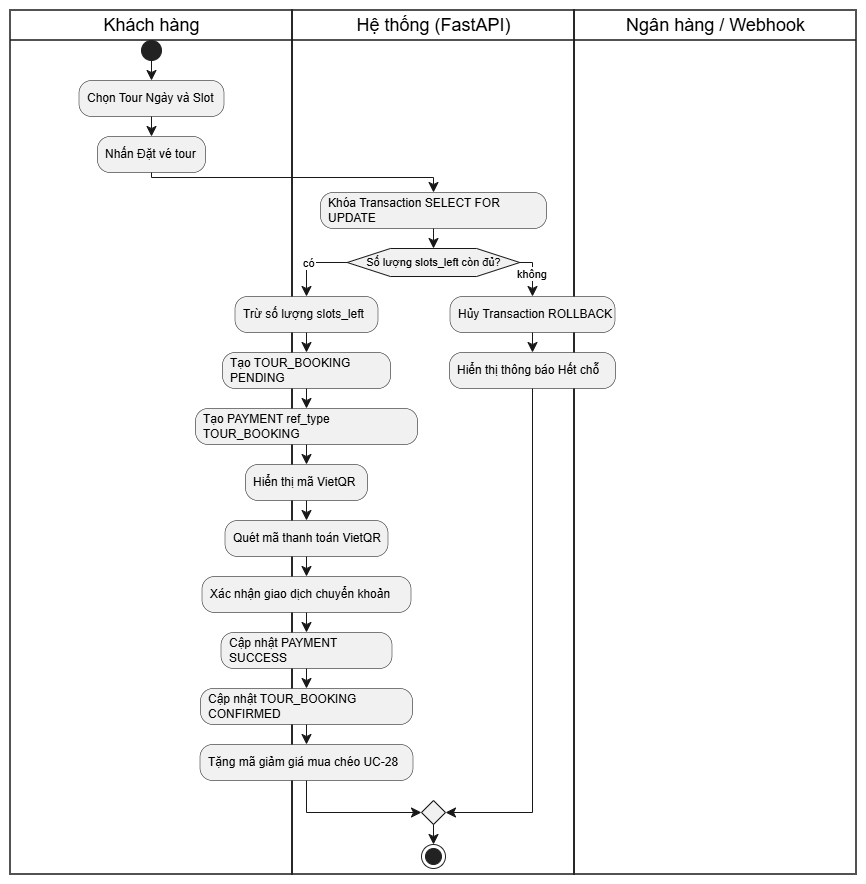

The diagram above was exported from draw.io. Its source (the exported page's mxGraphModel, read from the mxfile embedded in the PNG):
<mxGraphModel dx="1204" dy="1210" grid="1" gridSize="10" guides="1" tooltips="1" connect="1" arrows="1" fold="1" page="1" pageScale="1" pageWidth="850" pageHeight="1100" math="0" shadow="0">
  <root>
    <mxCell id="0" />
    <mxCell id="1" parent="0" />
    <UserObject label="" plantUmlData="{&#10;  &quot;data&quot;: &quot;@startuml\nskinparam Monochrome true\nskinparam Shadowing false\n\n|Khách hàng|\nstart\n:Chọn Tour Ngày và Slot;\n:Nhấn Đặt vé tour;\n\n|Hệ thống (FastAPI)|\n:Khóa Transaction SELECT FOR UPDATE;\n\nif (Số lượng slots_left còn đủ?) then (có)\n  :Trừ số lượng slots_left;\n  :Tạo TOUR_BOOKING PENDING;\n  :Tạo PAYMENT ref_type TOUR_BOOKING;\n  :Hiển thị mã VietQR;\n  \n  |Khách hàng|\n  :Quét mã thanh toán VietQR;\n  \n  |Ngân hàng / Webhook|\n  :Xác nhận giao dịch chuyển khoản;\n  \n  |Hệ thống (FastAPI)|\n  :Cập nhật PAYMENT SUCCESS;\n  :Cập nhật TOUR_BOOKING CONFIRMED;\n  :Tặng mã giảm giá mua chéo UC-28;\nelse (không)\n  |Hệ thống (FastAPI)|\n  :Hủy Transaction ROLLBACK;\n  |Khách hàng|\n  :Hiển thị thông báo Hết chỗ;\nendif\n\nstop\n@enduml&quot;,&#10;  &quot;config&quot;: null&#10;}" id="A0YVo63OG3S9Fwci-j5F-173">
      <mxCell connectable="0" parent="1" style="group;transparentBounds=1;editIcon=1;lockedGroup=0;groupPadding=10;" vertex="1">
        <mxGeometry as="geometry" />
      </mxCell>
    </UserObject>
    <UserObject label="Khách hàng" plantUmlId="lane_48" plantUmlBaseStyle="swimlane;collapsible=0;startSize=30;fillColor=none;swimlaneFillColor=none;strokeColor=#181818;strokeWidth=1.5;fontColor=#000000;fontSize=18;fontStyle=0;html=1;" plantUmlBaseValue="Khách hàng" id="A0YVo63OG3S9Fwci-j5F-174">
      <mxCell parent="A0YVo63OG3S9Fwci-j5F-173" style="swimlane;collapsible=0;startSize=30;fillColor=none;swimlaneFillColor=none;strokeColor=#181818;strokeWidth=1.5;fontColor=#000000;fontSize=18;fontStyle=0;html=1;" vertex="1">
        <mxGeometry height="864" width="282" x="30" y="30" as="geometry" />
      </mxCell>
    </UserObject>
    <UserObject label="Hệ thống (FastAPI)" plantUmlId="lane_49" plantUmlBaseStyle="swimlane;collapsible=0;startSize=30;fillColor=none;swimlaneFillColor=none;strokeColor=#181818;strokeWidth=1.5;fontColor=#000000;fontSize=18;fontStyle=0;html=1;" plantUmlBaseValue="Hệ thống (FastAPI)" id="A0YVo63OG3S9Fwci-j5F-175">
      <mxCell parent="A0YVo63OG3S9Fwci-j5F-173" style="swimlane;collapsible=0;startSize=30;fillColor=none;swimlaneFillColor=none;strokeColor=#181818;strokeWidth=1.5;fontColor=#000000;fontSize=18;fontStyle=0;html=1;" vertex="1">
        <mxGeometry height="864" width="282" x="312" y="30" as="geometry" />
      </mxCell>
    </UserObject>
    <UserObject label="Ngân hàng / Webhook" plantUmlId="lane_50" plantUmlBaseStyle="swimlane;collapsible=0;startSize=30;fillColor=none;swimlaneFillColor=none;strokeColor=#181818;strokeWidth=1.5;fontColor=#000000;fontSize=18;fontStyle=0;html=1;" plantUmlBaseValue="Ngân hàng / Webhook" id="A0YVo63OG3S9Fwci-j5F-176">
      <mxCell parent="A0YVo63OG3S9Fwci-j5F-173" style="swimlane;collapsible=0;startSize=30;fillColor=none;swimlaneFillColor=none;strokeColor=#181818;strokeWidth=1.5;fontColor=#000000;fontSize=18;fontStyle=0;html=1;" vertex="1">
        <mxGeometry height="864" width="282" x="594" y="30" as="geometry" />
      </mxCell>
    </UserObject>
    <UserObject label="" plantUmlId="start_0" plantUmlBaseStyle="ellipse;fillColor=#222222;strokeColor=#222222;" plantUmlBaseValue="" id="A0YVo63OG3S9Fwci-j5F-177">
      <mxCell parent="A0YVo63OG3S9Fwci-j5F-173" style="ellipse;fillColor=#222222;strokeColor=#222222;" vertex="1">
        <mxGeometry height="20" width="20" x="161" y="60" as="geometry" />
      </mxCell>
    </UserObject>
    <UserObject label="" plantUmlId="e_1" plantUmlBaseStyle="endArrow=classic;endSize=8;strokeColor=#181818;" plantUmlBaseValue="" id="A0YVo63OG3S9Fwci-j5F-178">
      <mxCell edge="1" parent="A0YVo63OG3S9Fwci-j5F-173" source="A0YVo63OG3S9Fwci-j5F-177" style="endArrow=classic;endSize=8;strokeColor=#181818;rounded=0;" target="A0YVo63OG3S9Fwci-j5F-179">
        <mxGeometry relative="1" as="geometry">
          <mxPoint x="171" y="80" as="sourcePoint" />
          <mxPoint x="171" y="100" as="targetPoint" />
        </mxGeometry>
      </mxCell>
    </UserObject>
    <UserObject label="Chọn Tour Ngày và Slot" plantUmlId="action_2" plantUmlBaseStyle="rounded=1;absoluteArcSize=1;arcSize=25;fillColor=#F1F1F1;strokeColor=#181818;strokeWidth=0.5;whiteSpace=wrap;fontSize=12;align=left;spacingLeft=6;" plantUmlBaseValue="Chọn Tour Ngày và Slot" id="A0YVo63OG3S9Fwci-j5F-179">
      <mxCell parent="A0YVo63OG3S9Fwci-j5F-173" style="rounded=1;absoluteArcSize=1;arcSize=25;fillColor=#F1F1F1;strokeColor=#181818;strokeWidth=0.5;whiteSpace=wrap;fontSize=12;align=left;spacingLeft=6;" vertex="1">
        <mxGeometry height="36" width="145" x="98.5" y="100" as="geometry" />
      </mxCell>
    </UserObject>
    <UserObject label="" plantUmlId="e_3" plantUmlBaseStyle="endArrow=classic;endSize=8;strokeColor=#181818;" plantUmlBaseValue="" id="A0YVo63OG3S9Fwci-j5F-180">
      <mxCell edge="1" parent="A0YVo63OG3S9Fwci-j5F-173" source="A0YVo63OG3S9Fwci-j5F-179" style="endArrow=classic;endSize=8;strokeColor=#181818;rounded=0;" target="A0YVo63OG3S9Fwci-j5F-181">
        <mxGeometry relative="1" as="geometry">
          <mxPoint x="171" y="136" as="sourcePoint" />
          <mxPoint x="171" y="156" as="targetPoint" />
        </mxGeometry>
      </mxCell>
    </UserObject>
    <UserObject label="Nhấn Đặt vé tour" plantUmlId="action_4" plantUmlBaseStyle="rounded=1;absoluteArcSize=1;arcSize=25;fillColor=#F1F1F1;strokeColor=#181818;strokeWidth=0.5;whiteSpace=wrap;fontSize=12;align=left;spacingLeft=6;" plantUmlBaseValue="Nhấn Đặt vé tour" id="A0YVo63OG3S9Fwci-j5F-181">
      <mxCell parent="A0YVo63OG3S9Fwci-j5F-173" style="rounded=1;absoluteArcSize=1;arcSize=25;fillColor=#F1F1F1;strokeColor=#181818;strokeWidth=0.5;whiteSpace=wrap;fontSize=12;align=left;spacingLeft=6;" vertex="1">
        <mxGeometry height="36" width="108" x="117" y="156" as="geometry" />
      </mxCell>
    </UserObject>
    <UserObject label="" plantUmlId="e_5" plantUmlBaseStyle="endArrow=classic;endSize=8;strokeColor=#181818;" plantUmlBaseValue="" id="A0YVo63OG3S9Fwci-j5F-182">
      <mxCell edge="1" parent="A0YVo63OG3S9Fwci-j5F-173" source="A0YVo63OG3S9Fwci-j5F-181" style="endArrow=classic;endSize=8;strokeColor=#181818;rounded=0;" target="A0YVo63OG3S9Fwci-j5F-183">
        <mxGeometry relative="1" as="geometry">
          <Array as="points">
            <mxPoint x="171" y="197" />
            <mxPoint x="453" y="197" />
          </Array>
          <mxPoint x="171" y="192" as="sourcePoint" />
          <mxPoint x="453" y="212" as="targetPoint" />
        </mxGeometry>
      </mxCell>
    </UserObject>
    <UserObject label="Khóa Transaction SELECT FOR UPDATE" plantUmlId="action_8" plantUmlBaseStyle="rounded=1;absoluteArcSize=1;arcSize=25;fillColor=#F1F1F1;strokeColor=#181818;strokeWidth=0.5;whiteSpace=wrap;fontSize=12;align=left;spacingLeft=6;" plantUmlBaseValue="Khóa Transaction SELECT FOR UPDATE" id="A0YVo63OG3S9Fwci-j5F-183">
      <mxCell parent="A0YVo63OG3S9Fwci-j5F-173" style="rounded=1;absoluteArcSize=1;arcSize=25;fillColor=#F1F1F1;strokeColor=#181818;strokeWidth=0.5;whiteSpace=wrap;fontSize=12;align=left;spacingLeft=6;" vertex="1">
        <mxGeometry height="36" width="226" x="340" y="212" as="geometry" />
      </mxCell>
    </UserObject>
    <UserObject label="" plantUmlId="e_9" plantUmlBaseStyle="endArrow=classic;endSize=8;strokeColor=#181818;entryX=0.5;entryY=0;entryDx=0;entryDy=0;" plantUmlBaseValue="" id="A0YVo63OG3S9Fwci-j5F-184">
      <mxCell edge="1" parent="A0YVo63OG3S9Fwci-j5F-173" source="A0YVo63OG3S9Fwci-j5F-183" style="endArrow=classic;endSize=8;strokeColor=#181818;entryX=0.5;entryY=0;entryDx=0;entryDy=0;rounded=0;" target="A0YVo63OG3S9Fwci-j5F-185">
        <mxGeometry relative="1" as="geometry">
          <mxPoint x="453" y="248" as="sourcePoint" />
          <mxPoint x="453" y="268" as="targetPoint" />
        </mxGeometry>
      </mxCell>
    </UserObject>
    <UserObject label="Số lượng slots_left còn đủ?" plantUmlId="diamond_11" plantUmlBaseStyle="shape=hexagon;perimeter=hexagonPerimeter2;fillColor=#F1F1F1;strokeColor=#181818;whiteSpace=wrap;fontSize=11;" plantUmlBaseValue="Số lượng slots_left còn đủ?" id="A0YVo63OG3S9Fwci-j5F-185">
      <mxCell parent="A0YVo63OG3S9Fwci-j5F-173" style="shape=hexagon;perimeter=hexagonPerimeter2;fillColor=#F1F1F1;strokeColor=#181818;whiteSpace=wrap;fontSize=11;" vertex="1">
        <mxGeometry height="28" width="172.5" x="366.75" y="268" as="geometry" />
      </mxCell>
    </UserObject>
    <UserObject label="có" plantUmlId="e_12" plantUmlBaseStyle="endArrow=classic;endSize=8;strokeColor=#181818;fontSize=11;exitX=0;exitY=0.5;exitDx=0;exitDy=0;" plantUmlBaseValue="có" id="A0YVo63OG3S9Fwci-j5F-186">
      <mxCell edge="1" parent="A0YVo63OG3S9Fwci-j5F-173" source="A0YVo63OG3S9Fwci-j5F-185" style="endArrow=classic;endSize=8;strokeColor=#181818;fontSize=11;exitX=0;exitY=0.5;exitDx=0;exitDy=0;rounded=0;" target="A0YVo63OG3S9Fwci-j5F-187">
        <mxGeometry relative="1" as="geometry">
          <Array as="points">
            <mxPoint x="326" y="282" />
          </Array>
          <mxPoint x="366.75" y="282" as="sourcePoint" />
          <mxPoint x="326" y="316" as="targetPoint" />
        </mxGeometry>
      </mxCell>
    </UserObject>
    <UserObject label="Trừ số lượng slots_left" plantUmlId="action_14" plantUmlBaseStyle="rounded=1;absoluteArcSize=1;arcSize=25;fillColor=#F1F1F1;strokeColor=#181818;strokeWidth=0.5;whiteSpace=wrap;fontSize=12;align=left;spacingLeft=6;" plantUmlBaseValue="Trừ số lượng slots_left" id="A0YVo63OG3S9Fwci-j5F-187">
      <mxCell parent="A0YVo63OG3S9Fwci-j5F-173" style="rounded=1;absoluteArcSize=1;arcSize=25;fillColor=#F1F1F1;strokeColor=#181818;strokeWidth=0.5;whiteSpace=wrap;fontSize=12;align=left;spacingLeft=6;" vertex="1">
        <mxGeometry height="36" width="143" x="254.5" y="316" as="geometry" />
      </mxCell>
    </UserObject>
    <UserObject label="Tạo TOUR_BOOKING PENDING" plantUmlId="action_15" plantUmlBaseStyle="rounded=1;absoluteArcSize=1;arcSize=25;fillColor=#F1F1F1;strokeColor=#181818;strokeWidth=0.5;whiteSpace=wrap;fontSize=12;align=left;spacingLeft=6;" plantUmlBaseValue="Tạo TOUR_BOOKING PENDING" id="A0YVo63OG3S9Fwci-j5F-188">
      <mxCell parent="A0YVo63OG3S9Fwci-j5F-173" style="rounded=1;absoluteArcSize=1;arcSize=25;fillColor=#F1F1F1;strokeColor=#181818;strokeWidth=0.5;whiteSpace=wrap;fontSize=12;align=left;spacingLeft=6;" vertex="1">
        <mxGeometry height="36" width="168" x="242" y="372" as="geometry" />
      </mxCell>
    </UserObject>
    <UserObject label="" plantUmlId="e_16" plantUmlBaseStyle="endArrow=classic;endSize=8;strokeColor=#181818;" plantUmlBaseValue="" id="A0YVo63OG3S9Fwci-j5F-189">
      <mxCell edge="1" parent="A0YVo63OG3S9Fwci-j5F-173" source="A0YVo63OG3S9Fwci-j5F-187" style="endArrow=classic;endSize=8;strokeColor=#181818;rounded=0;" target="A0YVo63OG3S9Fwci-j5F-188">
        <mxGeometry relative="1" as="geometry">
          <mxPoint x="326" y="352" as="sourcePoint" />
          <mxPoint x="326" y="372" as="targetPoint" />
        </mxGeometry>
      </mxCell>
    </UserObject>
    <UserObject label="Tạo PAYMENT ref_type TOUR_BOOKING" plantUmlId="action_17" plantUmlBaseStyle="rounded=1;absoluteArcSize=1;arcSize=25;fillColor=#F1F1F1;strokeColor=#181818;strokeWidth=0.5;whiteSpace=wrap;fontSize=12;align=left;spacingLeft=6;" plantUmlBaseValue="Tạo PAYMENT ref_type TOUR_BOOKING" id="A0YVo63OG3S9Fwci-j5F-190">
      <mxCell parent="A0YVo63OG3S9Fwci-j5F-173" style="rounded=1;absoluteArcSize=1;arcSize=25;fillColor=#F1F1F1;strokeColor=#181818;strokeWidth=0.5;whiteSpace=wrap;fontSize=12;align=left;spacingLeft=6;" vertex="1">
        <mxGeometry height="36" width="222" x="215" y="428" as="geometry" />
      </mxCell>
    </UserObject>
    <UserObject label="" plantUmlId="e_18" plantUmlBaseStyle="endArrow=classic;endSize=8;strokeColor=#181818;" plantUmlBaseValue="" id="A0YVo63OG3S9Fwci-j5F-191">
      <mxCell edge="1" parent="A0YVo63OG3S9Fwci-j5F-173" source="A0YVo63OG3S9Fwci-j5F-188" style="endArrow=classic;endSize=8;strokeColor=#181818;rounded=0;" target="A0YVo63OG3S9Fwci-j5F-190">
        <mxGeometry relative="1" as="geometry">
          <mxPoint x="326" y="408" as="sourcePoint" />
          <mxPoint x="326" y="428" as="targetPoint" />
        </mxGeometry>
      </mxCell>
    </UserObject>
    <UserObject label="Hiển thị mã VietQR" plantUmlId="action_19" plantUmlBaseStyle="rounded=1;absoluteArcSize=1;arcSize=25;fillColor=#F1F1F1;strokeColor=#181818;strokeWidth=0.5;whiteSpace=wrap;fontSize=12;align=left;spacingLeft=6;" plantUmlBaseValue="Hiển thị mã VietQR" id="A0YVo63OG3S9Fwci-j5F-192">
      <mxCell parent="A0YVo63OG3S9Fwci-j5F-173" style="rounded=1;absoluteArcSize=1;arcSize=25;fillColor=#F1F1F1;strokeColor=#181818;strokeWidth=0.5;whiteSpace=wrap;fontSize=12;align=left;spacingLeft=6;" vertex="1">
        <mxGeometry height="36" width="122" x="265" y="484" as="geometry" />
      </mxCell>
    </UserObject>
    <UserObject label="" plantUmlId="e_20" plantUmlBaseStyle="endArrow=classic;endSize=8;strokeColor=#181818;" plantUmlBaseValue="" id="A0YVo63OG3S9Fwci-j5F-193">
      <mxCell edge="1" parent="A0YVo63OG3S9Fwci-j5F-173" source="A0YVo63OG3S9Fwci-j5F-190" style="endArrow=classic;endSize=8;strokeColor=#181818;rounded=0;" target="A0YVo63OG3S9Fwci-j5F-192">
        <mxGeometry relative="1" as="geometry">
          <mxPoint x="326" y="464" as="sourcePoint" />
          <mxPoint x="326" y="484" as="targetPoint" />
        </mxGeometry>
      </mxCell>
    </UserObject>
    <UserObject label="Quét mã thanh toán VietQR" plantUmlId="action_22" plantUmlBaseStyle="rounded=1;absoluteArcSize=1;arcSize=25;fillColor=#F1F1F1;strokeColor=#181818;strokeWidth=0.5;whiteSpace=wrap;fontSize=12;align=left;spacingLeft=6;" plantUmlBaseValue="Quét mã thanh toán VietQR" id="A0YVo63OG3S9Fwci-j5F-194">
      <mxCell parent="A0YVo63OG3S9Fwci-j5F-173" style="rounded=1;absoluteArcSize=1;arcSize=25;fillColor=#F1F1F1;strokeColor=#181818;strokeWidth=0.5;whiteSpace=wrap;fontSize=12;align=left;spacingLeft=6;" vertex="1">
        <mxGeometry height="36" width="163" x="244.5" y="540" as="geometry" />
      </mxCell>
    </UserObject>
    <UserObject label="" plantUmlId="e_23" plantUmlBaseStyle="endArrow=classic;endSize=8;strokeColor=#181818;" plantUmlBaseValue="" id="A0YVo63OG3S9Fwci-j5F-195">
      <mxCell edge="1" parent="A0YVo63OG3S9Fwci-j5F-173" source="A0YVo63OG3S9Fwci-j5F-192" style="endArrow=classic;endSize=8;strokeColor=#181818;rounded=0;" target="A0YVo63OG3S9Fwci-j5F-194">
        <mxGeometry relative="1" as="geometry">
          <mxPoint x="326" y="520" as="sourcePoint" />
          <mxPoint x="326" y="540" as="targetPoint" />
        </mxGeometry>
      </mxCell>
    </UserObject>
    <UserObject label="Xác nhận giao dịch chuyển khoản" plantUmlId="action_25" plantUmlBaseStyle="rounded=1;absoluteArcSize=1;arcSize=25;fillColor=#F1F1F1;strokeColor=#181818;strokeWidth=0.5;whiteSpace=wrap;fontSize=12;align=left;spacingLeft=6;" plantUmlBaseValue="Xác nhận giao dịch chuyển khoản" id="A0YVo63OG3S9Fwci-j5F-196">
      <mxCell parent="A0YVo63OG3S9Fwci-j5F-173" style="rounded=1;absoluteArcSize=1;arcSize=25;fillColor=#F1F1F1;strokeColor=#181818;strokeWidth=0.5;whiteSpace=wrap;fontSize=12;align=left;spacingLeft=6;" vertex="1">
        <mxGeometry height="36" width="209" x="221.5" y="596" as="geometry" />
      </mxCell>
    </UserObject>
    <UserObject label="" plantUmlId="e_26" plantUmlBaseStyle="endArrow=classic;endSize=8;strokeColor=#181818;" plantUmlBaseValue="" id="A0YVo63OG3S9Fwci-j5F-197">
      <mxCell edge="1" parent="A0YVo63OG3S9Fwci-j5F-173" source="A0YVo63OG3S9Fwci-j5F-194" style="endArrow=classic;endSize=8;strokeColor=#181818;rounded=0;" target="A0YVo63OG3S9Fwci-j5F-196">
        <mxGeometry relative="1" as="geometry">
          <mxPoint x="326" y="576" as="sourcePoint" />
          <mxPoint x="326" y="596" as="targetPoint" />
        </mxGeometry>
      </mxCell>
    </UserObject>
    <UserObject label="Cập nhật PAYMENT SUCCESS" plantUmlId="action_28" plantUmlBaseStyle="rounded=1;absoluteArcSize=1;arcSize=25;fillColor=#F1F1F1;strokeColor=#181818;strokeWidth=0.5;whiteSpace=wrap;fontSize=12;align=left;spacingLeft=6;" plantUmlBaseValue="Cập nhật PAYMENT SUCCESS" id="A0YVo63OG3S9Fwci-j5F-198">
      <mxCell parent="A0YVo63OG3S9Fwci-j5F-173" style="rounded=1;absoluteArcSize=1;arcSize=25;fillColor=#F1F1F1;strokeColor=#181818;strokeWidth=0.5;whiteSpace=wrap;fontSize=12;align=left;spacingLeft=6;" vertex="1">
        <mxGeometry height="36" width="171" x="240.5" y="652" as="geometry" />
      </mxCell>
    </UserObject>
    <UserObject label="" plantUmlId="e_29" plantUmlBaseStyle="endArrow=classic;endSize=8;strokeColor=#181818;" plantUmlBaseValue="" id="A0YVo63OG3S9Fwci-j5F-199">
      <mxCell edge="1" parent="A0YVo63OG3S9Fwci-j5F-173" source="A0YVo63OG3S9Fwci-j5F-196" style="endArrow=classic;endSize=8;strokeColor=#181818;rounded=0;" target="A0YVo63OG3S9Fwci-j5F-198">
        <mxGeometry relative="1" as="geometry">
          <mxPoint x="326" y="632" as="sourcePoint" />
          <mxPoint x="326" y="652" as="targetPoint" />
        </mxGeometry>
      </mxCell>
    </UserObject>
    <UserObject label="Cập nhật TOUR_BOOKING CONFIRMED" plantUmlId="action_30" plantUmlBaseStyle="rounded=1;absoluteArcSize=1;arcSize=25;fillColor=#F1F1F1;strokeColor=#181818;strokeWidth=0.5;whiteSpace=wrap;fontSize=12;align=left;spacingLeft=6;" plantUmlBaseValue="Cập nhật TOUR_BOOKING CONFIRMED" id="A0YVo63OG3S9Fwci-j5F-200">
      <mxCell parent="A0YVo63OG3S9Fwci-j5F-173" style="rounded=1;absoluteArcSize=1;arcSize=25;fillColor=#F1F1F1;strokeColor=#181818;strokeWidth=0.5;whiteSpace=wrap;fontSize=12;align=left;spacingLeft=6;" vertex="1">
        <mxGeometry height="36" width="212" x="220" y="708" as="geometry" />
      </mxCell>
    </UserObject>
    <UserObject label="" plantUmlId="e_31" plantUmlBaseStyle="endArrow=classic;endSize=8;strokeColor=#181818;" plantUmlBaseValue="" id="A0YVo63OG3S9Fwci-j5F-201">
      <mxCell edge="1" parent="A0YVo63OG3S9Fwci-j5F-173" source="A0YVo63OG3S9Fwci-j5F-198" style="endArrow=classic;endSize=8;strokeColor=#181818;rounded=0;" target="A0YVo63OG3S9Fwci-j5F-200">
        <mxGeometry relative="1" as="geometry">
          <mxPoint x="326" y="688" as="sourcePoint" />
          <mxPoint x="326" y="708" as="targetPoint" />
        </mxGeometry>
      </mxCell>
    </UserObject>
    <UserObject label="Tặng mã giảm giá mua chéo UC-28" plantUmlId="action_32" plantUmlBaseStyle="rounded=1;absoluteArcSize=1;arcSize=25;fillColor=#F1F1F1;strokeColor=#181818;strokeWidth=0.5;whiteSpace=wrap;fontSize=12;align=left;spacingLeft=6;" plantUmlBaseValue="Tặng mã giảm giá mua chéo UC-28" id="A0YVo63OG3S9Fwci-j5F-202">
      <mxCell parent="A0YVo63OG3S9Fwci-j5F-173" style="rounded=1;absoluteArcSize=1;arcSize=25;fillColor=#F1F1F1;strokeColor=#181818;strokeWidth=0.5;whiteSpace=wrap;fontSize=12;align=left;spacingLeft=6;" vertex="1">
        <mxGeometry height="36" width="213" x="219.5" y="764" as="geometry" />
      </mxCell>
    </UserObject>
    <UserObject label="" plantUmlId="e_33" plantUmlBaseStyle="endArrow=classic;endSize=8;strokeColor=#181818;" plantUmlBaseValue="" id="A0YVo63OG3S9Fwci-j5F-203">
      <mxCell edge="1" parent="A0YVo63OG3S9Fwci-j5F-173" source="A0YVo63OG3S9Fwci-j5F-200" style="endArrow=classic;endSize=8;strokeColor=#181818;rounded=0;" target="A0YVo63OG3S9Fwci-j5F-202">
        <mxGeometry relative="1" as="geometry">
          <mxPoint x="326" y="744" as="sourcePoint" />
          <mxPoint x="326" y="764" as="targetPoint" />
        </mxGeometry>
      </mxCell>
    </UserObject>
    <UserObject label="không" plantUmlId="e_34" plantUmlBaseStyle="endArrow=classic;endSize=8;strokeColor=#181818;fontSize=11;exitX=1;exitY=0.5;exitDx=0;exitDy=0;" plantUmlBaseValue="không" id="A0YVo63OG3S9Fwci-j5F-204">
      <mxCell edge="1" parent="A0YVo63OG3S9Fwci-j5F-173" source="A0YVo63OG3S9Fwci-j5F-185" style="endArrow=classic;endSize=8;strokeColor=#181818;fontSize=11;exitX=1;exitY=0.5;exitDx=0;exitDy=0;rounded=0;" target="A0YVo63OG3S9Fwci-j5F-205">
        <mxGeometry relative="1" as="geometry">
          <Array as="points">
            <mxPoint x="552" y="282" />
          </Array>
          <mxPoint x="539.25" y="282" as="sourcePoint" />
          <mxPoint x="552" y="316" as="targetPoint" />
        </mxGeometry>
      </mxCell>
    </UserObject>
    <UserObject label="Hủy Transaction ROLLBACK" plantUmlId="action_37" plantUmlBaseStyle="rounded=1;absoluteArcSize=1;arcSize=25;fillColor=#F1F1F1;strokeColor=#181818;strokeWidth=0.5;whiteSpace=wrap;fontSize=12;align=left;spacingLeft=6;" plantUmlBaseValue="Hủy Transaction ROLLBACK" id="A0YVo63OG3S9Fwci-j5F-205">
      <mxCell parent="A0YVo63OG3S9Fwci-j5F-173" style="rounded=1;absoluteArcSize=1;arcSize=25;fillColor=#F1F1F1;strokeColor=#181818;strokeWidth=0.5;whiteSpace=wrap;fontSize=12;align=left;spacingLeft=6;" vertex="1">
        <mxGeometry height="36" width="165" x="469.5" y="316" as="geometry" />
      </mxCell>
    </UserObject>
    <UserObject label="Hiển thị thông báo Hết chỗ" plantUmlId="action_39" plantUmlBaseStyle="rounded=1;absoluteArcSize=1;arcSize=25;fillColor=#F1F1F1;strokeColor=#181818;strokeWidth=0.5;whiteSpace=wrap;fontSize=12;align=left;spacingLeft=6;" plantUmlBaseValue="Hiển thị thông báo Hết chỗ" id="A0YVo63OG3S9Fwci-j5F-206">
      <mxCell parent="A0YVo63OG3S9Fwci-j5F-173" style="rounded=1;absoluteArcSize=1;arcSize=25;fillColor=#F1F1F1;strokeColor=#181818;strokeWidth=0.5;whiteSpace=wrap;fontSize=12;align=left;spacingLeft=6;" vertex="1">
        <mxGeometry height="36" width="166" x="469" y="372" as="geometry" />
      </mxCell>
    </UserObject>
    <UserObject label="" plantUmlId="e_40" plantUmlBaseStyle="endArrow=classic;endSize=8;strokeColor=#181818;" plantUmlBaseValue="" id="A0YVo63OG3S9Fwci-j5F-207">
      <mxCell edge="1" parent="A0YVo63OG3S9Fwci-j5F-173" source="A0YVo63OG3S9Fwci-j5F-205" style="endArrow=classic;endSize=8;strokeColor=#181818;rounded=0;" target="A0YVo63OG3S9Fwci-j5F-206">
        <mxGeometry relative="1" as="geometry">
          <mxPoint x="552" y="352" as="sourcePoint" />
          <mxPoint x="552" y="372" as="targetPoint" />
        </mxGeometry>
      </mxCell>
    </UserObject>
    <UserObject label="" plantUmlId="merge_41" plantUmlBaseStyle="rhombus;fillColor=#F1F1F1;strokeColor=#181818;" plantUmlBaseValue="" id="A0YVo63OG3S9Fwci-j5F-208">
      <mxCell parent="A0YVo63OG3S9Fwci-j5F-173" style="rhombus;fillColor=#F1F1F1;strokeColor=#181818;" vertex="1">
        <mxGeometry height="24" width="24" x="441" y="820" as="geometry" />
      </mxCell>
    </UserObject>
    <UserObject label="" plantUmlId="e_42" plantUmlBaseStyle="endArrow=classic;endSize=8;strokeColor=#181818;entryX=0;entryY=0.5;entryDx=0;entryDy=0;" plantUmlBaseValue="" id="A0YVo63OG3S9Fwci-j5F-209">
      <mxCell edge="1" parent="A0YVo63OG3S9Fwci-j5F-173" source="A0YVo63OG3S9Fwci-j5F-202" style="endArrow=classic;endSize=8;strokeColor=#181818;entryX=0;entryY=0.5;entryDx=0;entryDy=0;rounded=0;" target="A0YVo63OG3S9Fwci-j5F-208">
        <mxGeometry relative="1" as="geometry">
          <Array as="points">
            <mxPoint x="326" y="832" />
          </Array>
          <mxPoint x="326" y="800" as="sourcePoint" />
          <mxPoint x="441" y="832" as="targetPoint" />
        </mxGeometry>
      </mxCell>
    </UserObject>
    <UserObject label="" plantUmlId="e_44" plantUmlBaseStyle="endArrow=classic;endSize=8;strokeColor=#181818;entryX=1;entryY=0.5;entryDx=0;entryDy=0;" plantUmlBaseValue="" id="A0YVo63OG3S9Fwci-j5F-210">
      <mxCell edge="1" parent="A0YVo63OG3S9Fwci-j5F-173" source="A0YVo63OG3S9Fwci-j5F-206" style="endArrow=classic;endSize=8;strokeColor=#181818;entryX=1;entryY=0.5;entryDx=0;entryDy=0;rounded=0;" target="A0YVo63OG3S9Fwci-j5F-208">
        <mxGeometry relative="1" as="geometry">
          <Array as="points">
            <mxPoint x="552" y="832" />
          </Array>
          <mxPoint x="552" y="408" as="sourcePoint" />
          <mxPoint x="465" y="832" as="targetPoint" />
        </mxGeometry>
      </mxCell>
    </UserObject>
    <UserObject label="" plantUmlId="e_46" plantUmlBaseStyle="endArrow=classic;endSize=8;strokeColor=#181818;exitX=0.5;exitY=1;exitDx=0;exitDy=0;" plantUmlBaseValue="" id="A0YVo63OG3S9Fwci-j5F-211">
      <mxCell edge="1" parent="A0YVo63OG3S9Fwci-j5F-173" source="A0YVo63OG3S9Fwci-j5F-208" style="endArrow=classic;endSize=8;strokeColor=#181818;exitX=0.5;exitY=1;exitDx=0;exitDy=0;rounded=0;" target="A0YVo63OG3S9Fwci-j5F-212">
        <mxGeometry relative="1" as="geometry">
          <mxPoint x="453" y="844" as="sourcePoint" />
          <mxPoint x="453" y="864" as="targetPoint" />
        </mxGeometry>
      </mxCell>
    </UserObject>
    <UserObject label="" plantUmlId="stop_47" plantUmlBaseStyle="ellipse;shape=endState;fillColor=#222222;strokeColor=#222222;" plantUmlBaseValue="" id="A0YVo63OG3S9Fwci-j5F-212">
      <mxCell parent="A0YVo63OG3S9Fwci-j5F-173" style="ellipse;shape=endState;fillColor=#222222;strokeColor=#222222;" vertex="1">
        <mxGeometry height="24" width="24" x="441" y="864" as="geometry" />
      </mxCell>
    </UserObject>
  </root>
</mxGraphModel>